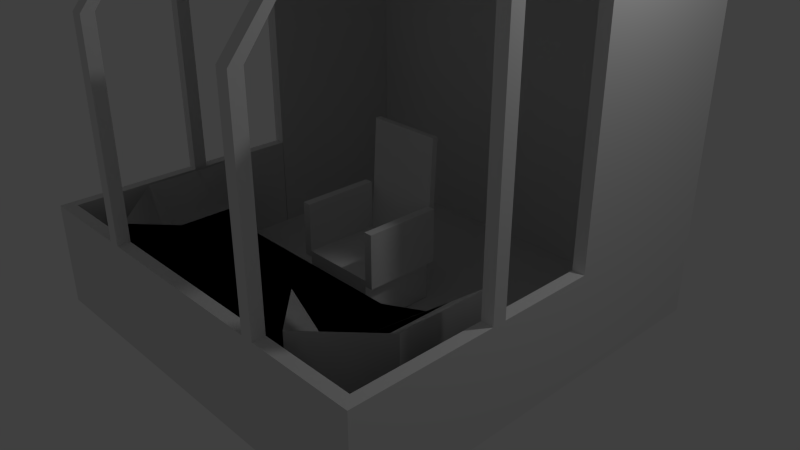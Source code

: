 # Source: penkki2.blend  (saved by Blender 2.76.0; exported with 4.5.12 LTS)
import bpy
from mathutils import Matrix  # noqa: F401  (used for matrix-valued properties, if any)

bpy.ops.wm.read_factory_settings(use_empty=True)
scene = bpy.context.scene
scene.name = 'Scene'

# ---- collections
col_collection_1 = bpy.data.collections.new('Collection 1'); scene.collection.children.link(col_collection_1)

# ---- materials (node trees are filled in below, after node groups)
mat_material = bpy.data.materials.new('Material')
mat_material.alpha_threshold = 0.0
mat_material.use_transparent_shadow = False
mat_material.roughness = 0.5
mat_material.line_color = (0.0, 0.0, 0.0, 1.0)

# ---- material node trees

# ---- world
world_world = bpy.data.worlds.new('World'); scene.world = world_world
world_world.color = (0.05088, 0.05088, 0.05088)
world_world.use_sun_shadow = False
world_world.sun_shadow_jitter_overblur = 0.0
world_world.cycles.sampling_method = 'MANUAL'
world_world.cycles.sample_map_resolution = 256

# ---- cameras
cam_camera = bpy.data.cameras.new('Camera')
cam_camera.clip_end = 100.0
cam_camera.lens = 35.0
cam_camera.sensor_width = 32.0
cam_camera.sensor_height = 18.0
cam_camera.ortho_scale = 7.314
cam_camera.dof.focus_distance = 0.0
cam_camera.dof.aperture_fstop = 128.0

# ---- lights
light_lamp = bpy.data.lights.new('Lamp', 'POINT')
light_lamp.transmission_factor = 0.0
light_lamp.cutoff_distance = 30.0
light_lamp.energy = 100.0
light_lamp.shadow_buffer_clip_start = 1.001
light_lamp.shadow_soft_size = 0.1
light_lamp.shadow_maximum_resolution = 0.006
light_lamp.use_absolute_resolution = True
light_lamp.cycles.use_multiple_importance_sampling = False

# ---- meshes
me_cube_002 = bpy.data.meshes.new('Cube.002')
me_cube_002.from_pydata([(1.584, -1.956, 0.3759), (1.584, -1.956, -0.5395), (1.584, -2.494, 0.7997), (1.584, -2.494, -0.5395), (1.013, -2.494, -0.5395), (1.013, -2.494, 0.7997), (1.013, -1.956, -0.5395), (1.013, -1.956, 0.7997), (-0.1079, -1.956, -0.5395), (-0.1079, -1.956, 0.7997), (-0.1079, -2.494, -0.5395), (-0.1079, -2.494, 0.7997), (1.853, -1.714, 0.3759), (1.853, -1.714, -0.5395), (2.391, -1.712, 0.7997), (2.391, -1.712, -0.5395), (1.849, -0.4533, 0.3759), (1.849, -0.4533, -0.5395), (2.387, -0.4516, 0.7997), (2.387, -0.4516, -0.5395), (1.584, -1.956, -0.5395), (1.013, -1.956, -0.5395), (-0.1079, -1.956, 0.3759), (1.013, -1.956, 0.3759), (-0.1079, -1.956, -0.5395), (1.584, -1.956, 0.3759), (1.674, -1.723, 0.3759), (1.674, -1.723, -0.5395), (1.849, -0.4533, 0.3759), (1.849, -0.4533, -0.5395), (1.356, -1.017, -0.5395), (0.7847, -1.017, -0.5395), (-0.3364, -1.017, 0.3759), (0.7847, -1.017, 0.3759), (-0.3364, -1.017, -0.5395), (1.356, -1.017, 0.3759), (1.804, -0.7664, 0.3759), (1.804, -0.7664, -0.5395)], [], [(4, 6, 1, 3), (16, 17, 29, 28), (7, 5, 2, 0), (5, 4, 3, 2), (8, 6, 4, 10), (7, 0, 25, 23), (7, 9, 11, 5), (4, 5, 11, 10), (3, 1, 13, 15), (14, 15, 19, 18), (13, 1, 20, 27), (2, 3, 15, 14), (0, 2, 14, 12), (17, 16, 18, 19), (12, 14, 18, 16), (12, 16, 28, 26), (15, 13, 17, 19), (20, 21, 31, 30), (24, 22, 32, 34), (27, 20, 30, 37), (27, 26, 28, 29), (17, 13, 27, 29), (1, 6, 21, 20), (9, 7, 23, 22), (6, 8, 24, 21), (8, 9, 22, 24), (0, 12, 26, 25), (34, 32, 33, 31), (31, 33, 35, 30), (30, 35, 36, 37), (25, 26, 36, 35), (26, 27, 37, 36), (23, 25, 35, 33), (21, 24, 34, 31), (22, 23, 33, 32)])
me_cube_002.use_remesh_preserve_volume = False
me_cube_002.use_remesh_preserve_attributes = False
me_cube_002.use_mirror_vertex_groups = False
me_cube_002.update()
me_cube_001 = bpy.data.meshes.new('Cube.001')
me_cube_001.from_pydata([], [], [])
me_cube_001.use_remesh_preserve_volume = False
me_cube_001.use_remesh_preserve_attributes = False
me_cube_001.use_mirror_vertex_groups = False
me_cube_001.update()
me_plane = bpy.data.meshes.new('Plane')
me_plane.from_pydata([(-1.0, -1.0, 0.0), (1.0, -1.0, 0.0), (-1.0, 1.0, 0.0), (1.0, 1.0, 0.0), (-1.0, 1.0, -0.03852), (-1.0, -1.0, -0.03852), (1.0, -1.0, -0.03852), (1.0, 1.0, -0.03852), (1.0, 1.0, 1.764), (-1.0, 1.0, 1.764), (1.0, 1.0, -0.03852), (-1.0, 1.0, -0.03852), (1.0, 1.042, 1.764), (-1.0, 1.042, 1.764), (1.0, 1.042, -0.03852), (-1.0, 1.042, -0.03852), (1.0, 0.2009, -0.03852), (1.0, 0.2009, 1.764), (1.0, 1.042, -0.03852), (1.0, 1.042, 1.764), (1.061, 0.2009, -0.03852), (1.061, 0.2009, 1.764), (1.061, 1.042, -0.03852), (1.061, 1.042, 1.764), (1.0, 0.2009, 0.4834), (1.0, 0.2009, 1.132), (1.061, 0.2009, 0.4834), (1.061, 0.2009, 1.132), (1.061, -1.001, -0.03852), (1.0, -1.001, -0.03852), (1.061, -1.001, 0.4834), (1.0, -1.001, 0.4834), (1.061, -1.001, -0.03852), (-0.9996, -1.001, -0.03852), (1.061, -1.001, 0.4834), (-0.9996, -1.001, 0.4834), (1.061, -1.063, -0.03852), (-0.9996, -1.063, -0.03852), (1.061, -1.063, 0.4834), (-0.9996, -1.063, 0.4834), (-1.0, 1.0, 1.764), (-1.0, 1.0, -0.03852), (-1.0, 1.042, 1.764), (-1.0, 1.042, -0.03852), (-1.063, 1.0, 1.764), (-1.063, 1.0, -0.03852), (-1.063, 1.042, 1.764), (-1.063, 1.042, -0.03852), (-1.0, 0.2076, 1.764), (-1.0, 0.2076, -0.03852), (-1.063, 0.2076, 1.764), (-1.063, 0.2076, -0.03852), (-0.9996, 0.2044, 0.4834), (-0.9996, 0.2044, -0.03852), (-0.9996, -1.063, 0.4834), (-0.9996, -1.063, -0.03852), (-1.051, 0.2044, 0.4834), (-1.051, 0.2044, -0.03852), (-1.051, -1.063, 0.4834), (-1.051, -1.063, -0.03852), (1.0, 1.0, 1.816), (-1.0, 1.0, 1.816), (1.0, 1.042, 1.816), (-1.0, 1.042, 1.816), (1.0, 1.0, 1.816), (-1.0, 1.0, 1.816), (1.0, 1.042, 1.816), (-1.0, 1.042, 1.816), (1.0, -0.347, 1.764), (-1.0, -0.347, 1.764), (1.0, -0.347, 1.816), (-1.0, -0.347, 1.816), (-0.9996, 0.2044, 0.4834), (-0.9996, -1.063, 0.4834), (-1.051, 0.2044, 0.4834), (-1.051, -1.063, 0.4834), (-0.9996, -0.2897, 0.4834), (-0.9996, -0.3557, 0.4834), (-1.051, -0.2897, 0.4834), (-1.051, -0.3557, 0.4834), (-0.9996, -0.2897, 1.819), (-0.9996, -0.3557, 1.819), (-1.051, -0.2897, 1.819), (-1.051, -0.3557, 1.819), (1.061, -0.2907, 0.4834), (1.0, -0.2907, 0.4834), (1.061, -0.3602, 0.4834), (1.0, -0.3602, 0.4834), (1.061, -0.2907, 1.818), (1.0, -0.2907, 1.818), (1.061, -0.3602, 1.818), (1.0, -0.3602, 1.818), (-0.4793, -1.001, 0.4834), (-0.5408, -1.001, 0.4834), (-0.4793, -1.063, 0.4834), (-0.5408, -1.063, 0.4834), (0.5301, -1.001, 0.4834), (0.5301, -1.063, 0.4834), (0.4667, -1.001, 0.4834), (0.4667, -1.063, 0.4834), (-0.4793, -1.001, 1.489), (-0.5408, -1.001, 1.489), (-0.4793, -1.063, 1.489), (-0.5408, -1.063, 1.489), (0.5301, -1.001, 1.489), (0.5301, -1.063, 1.489), (0.4667, -1.001, 1.489), (0.4667, -1.063, 1.489), (-0.4793, -0.7918, 1.76), (-0.5408, -0.7918, 1.76), (-0.4793, -0.7914, 1.822), (-0.5408, -0.7914, 1.822), (0.5301, -0.7918, 1.76), (0.5301, -0.7914, 1.822), (0.4667, -0.7918, 1.76), (0.4667, -0.7914, 1.822), (-0.4793, -0.3605, 1.758), (-0.5408, -0.3605, 1.758), (-0.4793, -0.3601, 1.819), (-0.5408, -0.3601, 1.819), (0.5301, -0.3605, 1.758), (0.5301, -0.3601, 1.819), (0.4667, -0.3605, 1.758), (0.4667, -0.3601, 1.819)], [], [(0, 2, 3, 1), (5, 6, 7, 4), (3, 2, 9, 8), (0, 1, 6, 5), (1, 3, 7, 6), (2, 0, 5, 4), (9, 11, 41, 40), (2, 4, 11, 9), (7, 3, 8, 10), (4, 7, 10, 11), (12, 13, 15, 14), (9, 13, 63, 61), (14, 10, 16, 18), (11, 10, 14, 15), (17, 19, 23, 21), (12, 14, 18, 19), (10, 8, 17, 16), (8, 12, 19, 17), (20, 21, 23, 22), (21, 20, 26, 27), (18, 16, 20, 22), (19, 18, 22, 23), (24, 25, 27, 26), (17, 21, 27, 25), (16, 17, 25, 24), (24, 26, 84, 85), (30, 28, 32, 34), (26, 20, 28, 30), (20, 16, 29, 28), (16, 24, 31, 29), (32, 33, 37, 36), (28, 29, 33, 32), (29, 31, 35, 33), (31, 30, 34, 35), (36, 37, 39, 38), (39, 37, 55, 54), (38, 39, 95, 94), (34, 32, 36, 38), (41, 43, 47, 45), (13, 9, 40, 42), (11, 15, 43, 41), (15, 13, 42, 43), (44, 45, 47, 46), (41, 45, 51, 49), (42, 40, 44, 46), (43, 42, 46, 47), (48, 49, 51, 50), (40, 41, 49, 48), (44, 40, 48, 50), (45, 44, 50, 51), (55, 53, 57, 59), (33, 35, 52, 53), (35, 39, 54, 52), (37, 33, 53, 55), (57, 56, 58, 59), (53, 52, 56, 57), (54, 58, 75, 73), (54, 55, 59, 58), (61, 63, 67, 65), (8, 9, 69, 68), (12, 8, 60, 62), (13, 12, 62, 63), (64, 65, 67, 66), (60, 61, 65, 64), (62, 60, 64, 66), (63, 62, 66, 67), (68, 69, 71, 70), (60, 8, 68, 70), (61, 60, 70, 71), (9, 61, 71, 69), (74, 72, 76, 78), (58, 56, 74, 75), (52, 54, 73, 72), (56, 52, 72, 74), (76, 77, 81, 80), (72, 73, 77, 76), (73, 75, 79, 77), (75, 74, 78, 79), (80, 81, 83, 82), (77, 79, 83, 81), (79, 78, 82, 83), (78, 76, 80, 82), (84, 86, 90, 88), (26, 30, 86, 84), (31, 24, 85, 87), (30, 31, 87, 86), (89, 88, 90, 91), (85, 84, 88, 89), (87, 85, 89, 91), (86, 87, 91, 90), (97, 99, 107, 105), (39, 35, 93, 95), (35, 34, 92, 93), (92, 34, 96, 98), (94, 95, 103, 102), (34, 38, 97, 96), (38, 94, 99, 97), (94, 92, 98, 99), (107, 106, 114, 115), (106, 104, 112, 114), (96, 97, 105, 104), (95, 93, 101, 103), (98, 96, 104, 106), (93, 92, 100, 101), (99, 98, 106, 107), (92, 94, 102, 100), (109, 108, 116, 117), (111, 109, 117, 119), (100, 102, 110, 108), (102, 103, 111, 110), (105, 107, 115, 113), (104, 105, 113, 112), (103, 101, 109, 111), (101, 100, 108, 109), (117, 116, 118, 119), (120, 121, 123, 122), (114, 112, 120, 122), (115, 114, 122, 123), (108, 110, 118, 116), (110, 111, 119, 118), (113, 115, 123, 121), (112, 113, 121, 120)])
me_plane.use_remesh_preserve_volume = False
me_plane.use_remesh_preserve_attributes = False
me_plane.use_mirror_vertex_groups = False
me_plane.update()
me_cube = bpy.data.meshes.new('Cube')
me_cube.from_pydata([(1.216, -1.0, 1.303), (1.0, -1.0, 1.303), (1.0, 1.0, 1.303), (1.216, 1.0, 1.303), (1.216, -1.0, 0.05691), (1.216, 1.0, 0.05691), (1.216, -1.0, -0.09499), (1.216, 1.0, -0.09499), (1.0, 1.0, -0.09499), (1.0, -1.0, -0.09499), (1.0, 1.0, 0.05691), (1.0, -1.0, 0.05691), (0.0, 1.0, -0.09499), (0.0, -1.0, -0.09499), (0.0, 1.0, 0.05691), (0.0, -1.0, 0.05691), (1.0, 1.15, -0.09499), (1.0, 1.15, 0.05691), (0.0, 1.15, -0.09499), (0.0, 1.15, 0.05691), (0.9819, 1.155, 2.978), (0.0, 1.155, 2.978), (0.0, 1.305, 2.978), (0.9819, 1.305, 2.978), (1.0, 1.0, -1.201), (1.0, -1.0, -1.201), (0.0, 1.0, -1.201), (0.0, -1.0, -1.201)], [], [(2, 1, 0, 3), (11, 9, 6, 4), (8, 10, 5, 7), (4, 5, 3, 0), (7, 5, 4, 6), (9, 8, 7, 6), (10, 8, 16, 17), (9, 11, 15, 13), (10, 14, 15, 11), (8, 9, 25, 24), (5, 10, 2, 3), (10, 11, 1, 2), (11, 4, 0, 1), (17, 16, 18, 19), (17, 19, 22, 23), (8, 12, 18, 16), (21, 20, 23, 22), (10, 17, 23, 20), (14, 10, 20, 21), (24, 25, 27, 26), (9, 13, 27, 25), (12, 8, 24, 26)])
me_cube.materials.append(mat_material)
me_cube.use_remesh_preserve_volume = False
me_cube.use_remesh_preserve_attributes = False
me_cube.use_mirror_vertex_groups = False
me_cube.update()

# ---- objects
ob_cube_002 = bpy.data.objects.new('Cube.002', me_cube_002)
ob_cube_001 = bpy.data.objects.new('Cube.001', me_cube_001)
ob_plane = bpy.data.objects.new('Plane', me_plane)
ob_cube = bpy.data.objects.new('Cube', me_cube)
ob_lamp = bpy.data.objects.new('Lamp', light_lamp)
ob_camera = bpy.data.objects.new('Camera', cam_camera)

# ---- transforms, parenting, visibility, modifiers, constraints
ob_cube_002.location = (0.0, 0.0, -0.0898)
ob_cube_002.lineart.crease_threshold = 0.0
_m = ob_cube_002.modifiers.new('Mirror', 'MIRROR')
_m.use_clip = True
_m = ob_cube_002.modifiers.new('Mirror.001', 'MIRROR')
ob_cube_001.location = (-1.398, -4.578, -0.1223)
ob_cube_001.lineart.crease_threshold = 0.0
_m = ob_cube_001.modifiers.new('Mirror', 'MIRROR')
_m.use_clip = True
ob_plane.location = (0.05457, 0.04722, -0.6386)
ob_plane.scale = (2.651, 2.651, 2.651)
ob_plane.lineart.crease_threshold = 0.0
ob_cube.location = (0.0, 0.0, 0.0)
ob_cube.scale = (0.5255, 0.5255, 0.5255)
ob_cube.lock_rotations_4d = False
ob_cube.empty_display_type = 'ARROWS'
ob_cube.lineart.crease_threshold = 0.0
_m = ob_cube.modifiers.new('Mirror', 'MIRROR')
_m.use_clip = True
ob_lamp.location = (4.076, 1.005, 5.904)
ob_lamp.rotation_euler = (0.6503, 0.05522, 1.866)
ob_lamp.lock_rotations_4d = False
ob_lamp.empty_display_type = 'ARROWS'
ob_lamp.color = (0.0, 0.0, 0.0, 0.0)
ob_lamp.lineart.crease_threshold = 0.0
ob_camera.location = (7.481, -6.508, 5.344)
ob_camera.rotation_euler = (1.109, 0.0, 0.8149)
ob_camera.lock_rotations_4d = False
ob_camera.empty_display_type = 'ARROWS'
ob_camera.color = (0.0, 0.0, 0.0, 0.0)
ob_camera.display_type = 'WIRE'
ob_camera.lineart.crease_threshold = 0.0

# ---- collection membership
col_collection_1.objects.link(ob_cube_002)
col_collection_1.objects.link(ob_cube_001)
col_collection_1.objects.link(ob_plane)
col_collection_1.objects.link(ob_cube)
col_collection_1.objects.link(ob_lamp)
col_collection_1.objects.link(ob_camera)

# ---- scene / render settings (as saved in the file)
scene.camera = ob_camera
scene.frame_start = 1; scene.frame_end = 250; scene.frame_set(1)
scene.render.engine = 'BLENDER_EEVEE_NEXT'
scene.render.resolution_percentage = 50
scene.render.dither_intensity = 0.0
scene.cycles.use_denoising = False
scene.cycles.samples = 10
scene.cycles.sampling_pattern = 'TABULATED_SOBOL'
scene.cycles.light_sampling_threshold = 0.0
scene.cycles.use_adaptive_sampling = False
scene.cycles.use_light_tree = False
scene.cycles.blur_glossy = 0.0
scene.cycles.pixel_filter_type = 'GAUSSIAN'
scene.cycles.sample_clamp_indirect = 0.0
scene.view_settings.view_transform = 'Standard'
bpy.context.view_layer.update()
